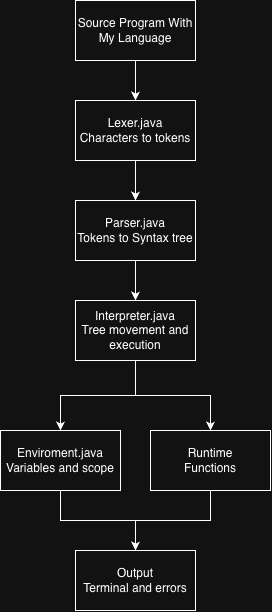

The diagram above was exported from draw.io. Its source (the exported page's mxGraphModel, read from the mxfile embedded in the PNG):
<mxGraphModel dx="1223" dy="709" grid="1" gridSize="10" guides="1" tooltips="1" connect="1" arrows="1" fold="1" page="1" pageScale="1" pageWidth="850" pageHeight="1100" math="0" shadow="0">
  <root>
    <mxCell id="0" />
    <mxCell id="1" parent="0" />
    <mxCell id="kGPh2mqCncDg8bAznfAy-3" edge="1" parent="1" source="kGPh2mqCncDg8bAznfAy-1" style="edgeStyle=orthogonalEdgeStyle;rounded=0;orthogonalLoop=1;jettySize=auto;html=1;defaultLabelBackgroundColor=page;" target="kGPh2mqCncDg8bAznfAy-2" value="">
      <mxGeometry relative="1" as="geometry" />
    </mxCell>
    <mxCell id="kGPh2mqCncDg8bAznfAy-1" parent="1" style="rounded=0;whiteSpace=wrap;html=1;" value="Source Program With My Language" vertex="1">
      <mxGeometry height="60" width="120" x="365" y="60" as="geometry" />
    </mxCell>
    <mxCell id="kGPh2mqCncDg8bAznfAy-5" edge="1" parent="1" source="kGPh2mqCncDg8bAznfAy-2" style="edgeStyle=orthogonalEdgeStyle;rounded=0;orthogonalLoop=1;jettySize=auto;html=1;defaultLabelBackgroundColor=page;" target="kGPh2mqCncDg8bAznfAy-4" value="">
      <mxGeometry relative="1" as="geometry" />
    </mxCell>
    <mxCell id="kGPh2mqCncDg8bAznfAy-2" parent="1" style="rounded=0;whiteSpace=wrap;html=1;" value="Lexer.java&lt;div&gt;Characters to tokens&lt;/div&gt;" vertex="1">
      <mxGeometry height="60" width="120" x="365" y="160" as="geometry" />
    </mxCell>
    <mxCell id="kGPh2mqCncDg8bAznfAy-7" edge="1" parent="1" source="kGPh2mqCncDg8bAznfAy-4" style="edgeStyle=orthogonalEdgeStyle;rounded=0;orthogonalLoop=1;jettySize=auto;html=1;defaultLabelBackgroundColor=page;" target="kGPh2mqCncDg8bAznfAy-6" value="">
      <mxGeometry relative="1" as="geometry" />
    </mxCell>
    <mxCell id="kGPh2mqCncDg8bAznfAy-4" parent="1" style="rounded=0;whiteSpace=wrap;html=1;" value="Parser.java&lt;div&gt;Tokens to Syntax tree&lt;/div&gt;" vertex="1">
      <mxGeometry height="60" width="120" x="365" y="260" as="geometry" />
    </mxCell>
    <mxCell id="kGPh2mqCncDg8bAznfAy-15" edge="1" parent="1" source="kGPh2mqCncDg8bAznfAy-6" style="edgeStyle=orthogonalEdgeStyle;rounded=0;orthogonalLoop=1;jettySize=auto;html=1;defaultLabelBackgroundColor=page;" target="kGPh2mqCncDg8bAznfAy-14" value="">
      <mxGeometry relative="1" as="geometry" />
    </mxCell>
    <mxCell id="kGPh2mqCncDg8bAznfAy-17" edge="1" parent="1" source="kGPh2mqCncDg8bAznfAy-6" style="edgeStyle=orthogonalEdgeStyle;rounded=0;orthogonalLoop=1;jettySize=auto;html=1;defaultLabelBackgroundColor=page;" target="kGPh2mqCncDg8bAznfAy-16" value="">
      <mxGeometry relative="1" as="geometry" />
    </mxCell>
    <mxCell id="kGPh2mqCncDg8bAznfAy-6" parent="1" style="rounded=0;whiteSpace=wrap;html=1;" value="Interpreter.java&lt;div&gt;Tree movement and execution&lt;/div&gt;" vertex="1">
      <mxGeometry height="60" width="120" x="365" y="360" as="geometry" />
    </mxCell>
    <mxCell id="kGPh2mqCncDg8bAznfAy-19" edge="1" parent="1" source="kGPh2mqCncDg8bAznfAy-14" style="edgeStyle=orthogonalEdgeStyle;rounded=0;orthogonalLoop=1;jettySize=auto;html=1;defaultLabelBackgroundColor=page;" target="kGPh2mqCncDg8bAznfAy-18" value="">
      <mxGeometry relative="1" as="geometry" />
    </mxCell>
    <mxCell id="kGPh2mqCncDg8bAznfAy-14" parent="1" style="whiteSpace=wrap;html=1;rounded=0;" value="Enviroment.java&lt;div&gt;Variables and scope&lt;/div&gt;" vertex="1">
      <mxGeometry height="60" width="120" x="290" y="490" as="geometry" />
    </mxCell>
    <mxCell id="kGPh2mqCncDg8bAznfAy-20" edge="1" parent="1" source="kGPh2mqCncDg8bAznfAy-16" style="edgeStyle=orthogonalEdgeStyle;rounded=0;orthogonalLoop=1;jettySize=auto;html=1;defaultLabelBackgroundColor=page;" target="kGPh2mqCncDg8bAznfAy-18" value="">
      <mxGeometry relative="1" as="geometry" />
    </mxCell>
    <mxCell id="kGPh2mqCncDg8bAznfAy-16" parent="1" style="whiteSpace=wrap;html=1;rounded=0;" value="Runtime&lt;div&gt;Functions&lt;/div&gt;" vertex="1">
      <mxGeometry height="60" width="120" x="440" y="490" as="geometry" />
    </mxCell>
    <mxCell id="kGPh2mqCncDg8bAznfAy-18" parent="1" style="rounded=0;whiteSpace=wrap;html=1;" value="Output&lt;div&gt;Terminal and errors&lt;/div&gt;" vertex="1">
      <mxGeometry height="60" width="120" x="365" y="610" as="geometry" />
    </mxCell>
  </root>
</mxGraphModel>